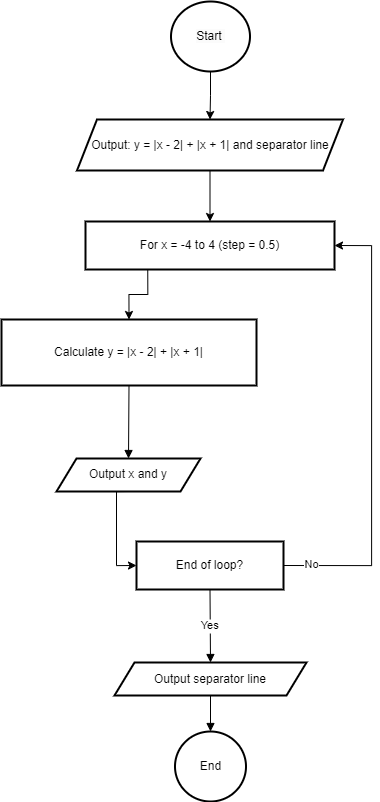

The diagram above was exported from draw.io. Its source (the exported page's mxGraphModel, read from the mxfile embedded in the PNG):
<mxGraphModel dx="1689" dy="1133" grid="1" gridSize="10" guides="1" tooltips="1" connect="1" arrows="1" fold="1" page="1" pageScale="1" pageWidth="827" pageHeight="1169" math="0" shadow="0">
  <root>
    <mxCell id="0" />
    <mxCell id="1" parent="0" />
    <mxCell id="2g_fcjzfiyeTEmfdKNLZ-20" style="edgeStyle=orthogonalEdgeStyle;rounded=0;orthogonalLoop=1;jettySize=auto;html=1;exitX=0.5;exitY=1;exitDx=0;exitDy=0;entryX=0.5;entryY=0;entryDx=0;entryDy=0;" edge="1" parent="1" source="2g_fcjzfiyeTEmfdKNLZ-2" target="2g_fcjzfiyeTEmfdKNLZ-3">
      <mxGeometry relative="1" as="geometry" />
    </mxCell>
    <mxCell id="2g_fcjzfiyeTEmfdKNLZ-2" value="Output: y = |x - 2| + |x + 1| and separator line" style="shape=parallelogram;perimeter=parallelogramPerimeter;fixedSize=1;strokeWidth=2;whiteSpace=wrap;" vertex="1" parent="1">
      <mxGeometry x="295.5" y="188" width="266" height="51" as="geometry" />
    </mxCell>
    <mxCell id="2g_fcjzfiyeTEmfdKNLZ-23" style="edgeStyle=orthogonalEdgeStyle;rounded=0;orthogonalLoop=1;jettySize=auto;html=1;exitX=0.25;exitY=1;exitDx=0;exitDy=0;entryX=0.5;entryY=0;entryDx=0;entryDy=0;" edge="1" parent="1" source="2g_fcjzfiyeTEmfdKNLZ-3" target="2g_fcjzfiyeTEmfdKNLZ-4">
      <mxGeometry relative="1" as="geometry" />
    </mxCell>
    <mxCell id="2g_fcjzfiyeTEmfdKNLZ-3" value="For x = -4 to 4 (step = 0.5)" style="whiteSpace=wrap;strokeWidth=2;" vertex="1" parent="1">
      <mxGeometry x="304" y="290" width="249" height="48" as="geometry" />
    </mxCell>
    <mxCell id="2g_fcjzfiyeTEmfdKNLZ-4" value="Calculate y = |x - 2| + |x + 1|" style="whiteSpace=wrap;strokeWidth=2;" vertex="1" parent="1">
      <mxGeometry x="220" y="388" width="255" height="66" as="geometry" />
    </mxCell>
    <mxCell id="2g_fcjzfiyeTEmfdKNLZ-27" style="edgeStyle=orthogonalEdgeStyle;rounded=0;orthogonalLoop=1;jettySize=auto;html=1;exitX=0.5;exitY=1;exitDx=0;exitDy=0;entryX=0;entryY=0.5;entryDx=0;entryDy=0;" edge="1" parent="1" source="2g_fcjzfiyeTEmfdKNLZ-5" target="2g_fcjzfiyeTEmfdKNLZ-6">
      <mxGeometry relative="1" as="geometry">
        <Array as="points">
          <mxPoint x="335" y="560" />
          <mxPoint x="335" y="634" />
        </Array>
      </mxGeometry>
    </mxCell>
    <mxCell id="2g_fcjzfiyeTEmfdKNLZ-5" value="Output x and y" style="shape=parallelogram;perimeter=parallelogramPerimeter;fixedSize=1;strokeWidth=2;whiteSpace=wrap;" vertex="1" parent="1">
      <mxGeometry x="275" y="527" width="144" height="33" as="geometry" />
    </mxCell>
    <mxCell id="2g_fcjzfiyeTEmfdKNLZ-25" style="edgeStyle=orthogonalEdgeStyle;rounded=0;orthogonalLoop=1;jettySize=auto;html=1;exitX=1;exitY=0.5;exitDx=0;exitDy=0;entryX=1;entryY=0.5;entryDx=0;entryDy=0;" edge="1" parent="1" source="2g_fcjzfiyeTEmfdKNLZ-6" target="2g_fcjzfiyeTEmfdKNLZ-3">
      <mxGeometry relative="1" as="geometry">
        <Array as="points">
          <mxPoint x="590" y="634" />
          <mxPoint x="590" y="314" />
        </Array>
      </mxGeometry>
    </mxCell>
    <mxCell id="2g_fcjzfiyeTEmfdKNLZ-26" value="No" style="edgeLabel;html=1;align=center;verticalAlign=middle;resizable=0;points=[];" vertex="1" connectable="0" parent="2g_fcjzfiyeTEmfdKNLZ-25">
      <mxGeometry x="-0.8848" y="2" relative="1" as="geometry">
        <mxPoint as="offset" />
      </mxGeometry>
    </mxCell>
    <mxCell id="2g_fcjzfiyeTEmfdKNLZ-6" value="End of loop?" style="whiteSpace=wrap;strokeWidth=2;" vertex="1" parent="1">
      <mxGeometry x="355" y="610" width="147" height="48" as="geometry" />
    </mxCell>
    <mxCell id="2g_fcjzfiyeTEmfdKNLZ-7" value="Output separator line" style="shape=parallelogram;perimeter=parallelogramPerimeter;fixedSize=1;strokeWidth=2;whiteSpace=wrap;" vertex="1" parent="1">
      <mxGeometry x="333" y="731" width="192" height="33" as="geometry" />
    </mxCell>
    <mxCell id="2g_fcjzfiyeTEmfdKNLZ-12" value="" style="curved=1;startArrow=none;endArrow=block;exitX=0.5;exitY=1;entryX=0.5;entryY=-0.01;rounded=0;" edge="1" parent="1" source="2g_fcjzfiyeTEmfdKNLZ-4" target="2g_fcjzfiyeTEmfdKNLZ-5">
      <mxGeometry relative="1" as="geometry">
        <Array as="points" />
      </mxGeometry>
    </mxCell>
    <mxCell id="2g_fcjzfiyeTEmfdKNLZ-15" value="Yes" style="curved=1;startArrow=none;endArrow=block;exitX=0.5;exitY=1.01;entryX=0.5;entryY=0;rounded=0;" edge="1" parent="1" source="2g_fcjzfiyeTEmfdKNLZ-6" target="2g_fcjzfiyeTEmfdKNLZ-7">
      <mxGeometry relative="1" as="geometry">
        <Array as="points" />
      </mxGeometry>
    </mxCell>
    <mxCell id="2g_fcjzfiyeTEmfdKNLZ-16" value="" style="curved=1;startArrow=none;endArrow=block;exitX=0.5;exitY=1.02;entryX=0.5;entryY=0;rounded=0;entryDx=0;entryDy=0;entryPerimeter=0;" edge="1" parent="1" source="2g_fcjzfiyeTEmfdKNLZ-7" target="2g_fcjzfiyeTEmfdKNLZ-28">
      <mxGeometry relative="1" as="geometry">
        <Array as="points" />
        <mxPoint x="429" y="815" as="targetPoint" />
      </mxGeometry>
    </mxCell>
    <mxCell id="2g_fcjzfiyeTEmfdKNLZ-19" style="edgeStyle=orthogonalEdgeStyle;rounded=0;orthogonalLoop=1;jettySize=auto;html=1;exitX=0.5;exitY=1;exitDx=0;exitDy=0;exitPerimeter=0;entryX=0.5;entryY=0;entryDx=0;entryDy=0;" edge="1" parent="1" source="2g_fcjzfiyeTEmfdKNLZ-17" target="2g_fcjzfiyeTEmfdKNLZ-2">
      <mxGeometry relative="1" as="geometry" />
    </mxCell>
    <mxCell id="2g_fcjzfiyeTEmfdKNLZ-17" value="&lt;br&gt;&lt;span style=&quot;color: rgb(0, 0, 0); font-family: Helvetica; font-size: 12px; font-style: normal; font-variant-ligatures: normal; font-variant-caps: normal; font-weight: 400; letter-spacing: normal; orphans: 2; text-align: center; text-indent: 0px; text-transform: none; widows: 2; word-spacing: 0px; -webkit-text-stroke-width: 0px; white-space: normal; background-color: rgb(251, 251, 251); text-decoration-thickness: initial; text-decoration-style: initial; text-decoration-color: initial; display: inline !important; float: none;&quot;&gt;Start&amp;nbsp;&lt;/span&gt;&lt;div&gt;&lt;br/&gt;&lt;/div&gt;" style="strokeWidth=2;html=1;shape=mxgraph.flowchart.start_2;whiteSpace=wrap;" vertex="1" parent="1">
      <mxGeometry x="389.5" y="70" width="79" height="70" as="geometry" />
    </mxCell>
    <mxCell id="2g_fcjzfiyeTEmfdKNLZ-28" value="End" style="strokeWidth=2;html=1;shape=mxgraph.flowchart.start_2;whiteSpace=wrap;" vertex="1" parent="1">
      <mxGeometry x="393.5" y="800" width="71" height="70" as="geometry" />
    </mxCell>
  </root>
</mxGraphModel>